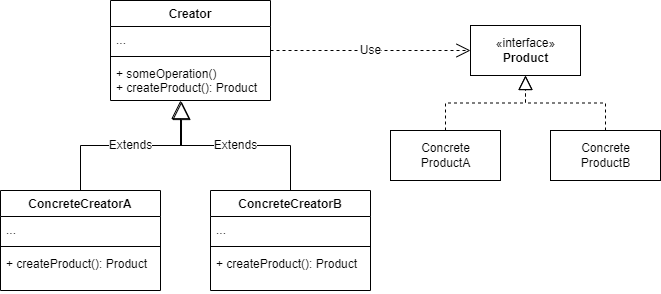

The diagram above was exported from draw.io. Its source (the exported page's mxGraphModel, read from the mxfile embedded in the PNG):
<mxGraphModel dx="1422" dy="794" grid="1" gridSize="10" guides="1" tooltips="1" connect="1" arrows="1" fold="1" page="1" pageScale="1" pageWidth="827" pageHeight="1169" math="0" shadow="0">
  <root>
    <mxCell id="0" />
    <mxCell id="1" parent="0" />
    <mxCell id="UBMG3UNxnMl5L_vC9PE--1" value="Creator" style="swimlane;fontStyle=1;align=center;verticalAlign=top;childLayout=stackLayout;horizontal=1;startSize=26;horizontalStack=0;resizeParent=1;resizeParentMax=0;resizeLast=0;collapsible=1;marginBottom=0;" vertex="1" parent="1">
      <mxGeometry x="120" y="190" width="160" height="100" as="geometry" />
    </mxCell>
    <mxCell id="UBMG3UNxnMl5L_vC9PE--2" value="..." style="text;strokeColor=none;fillColor=none;align=left;verticalAlign=top;spacingLeft=4;spacingRight=4;overflow=hidden;rotatable=0;points=[[0,0.5],[1,0.5]];portConstraint=eastwest;" vertex="1" parent="UBMG3UNxnMl5L_vC9PE--1">
      <mxGeometry y="26" width="160" height="26" as="geometry" />
    </mxCell>
    <mxCell id="UBMG3UNxnMl5L_vC9PE--3" value="" style="line;strokeWidth=1;fillColor=none;align=left;verticalAlign=middle;spacingTop=-1;spacingLeft=3;spacingRight=3;rotatable=0;labelPosition=right;points=[];portConstraint=eastwest;" vertex="1" parent="UBMG3UNxnMl5L_vC9PE--1">
      <mxGeometry y="52" width="160" height="8" as="geometry" />
    </mxCell>
    <mxCell id="UBMG3UNxnMl5L_vC9PE--4" value="+ someOperation()&#10;+ createProduct(): Product" style="text;strokeColor=none;fillColor=none;align=left;verticalAlign=top;spacingLeft=4;spacingRight=4;overflow=hidden;rotatable=0;points=[[0,0.5],[1,0.5]];portConstraint=eastwest;" vertex="1" parent="UBMG3UNxnMl5L_vC9PE--1">
      <mxGeometry y="60" width="160" height="40" as="geometry" />
    </mxCell>
    <mxCell id="UBMG3UNxnMl5L_vC9PE--6" value="«interface»&lt;br&gt;&lt;b&gt;Product&lt;/b&gt;" style="html=1;" vertex="1" parent="1">
      <mxGeometry x="480" y="215" width="110" height="50" as="geometry" />
    </mxCell>
    <mxCell id="UBMG3UNxnMl5L_vC9PE--13" value="Use" style="endArrow=open;endSize=12;dashed=1;html=1;rounded=0;exitX=1;exitY=0.923;exitDx=0;exitDy=0;exitPerimeter=0;entryX=0;entryY=0.5;entryDx=0;entryDy=0;" edge="1" parent="1" source="UBMG3UNxnMl5L_vC9PE--2" target="UBMG3UNxnMl5L_vC9PE--6">
      <mxGeometry width="160" relative="1" as="geometry">
        <mxPoint x="330" y="410" as="sourcePoint" />
        <mxPoint x="490" y="410" as="targetPoint" />
      </mxGeometry>
    </mxCell>
    <mxCell id="UBMG3UNxnMl5L_vC9PE--18" value="Concrete&lt;br&gt;ProductA" style="html=1;" vertex="1" parent="1">
      <mxGeometry x="400" y="320" width="110" height="50" as="geometry" />
    </mxCell>
    <mxCell id="UBMG3UNxnMl5L_vC9PE--19" value="Concrete&lt;br&gt;ProductB" style="html=1;" vertex="1" parent="1">
      <mxGeometry x="560" y="320" width="110" height="50" as="geometry" />
    </mxCell>
    <mxCell id="UBMG3UNxnMl5L_vC9PE--20" value="" style="endArrow=block;dashed=1;endFill=0;endSize=12;html=1;rounded=0;entryX=0.5;entryY=1;entryDx=0;entryDy=0;exitX=0.5;exitY=0;exitDx=0;exitDy=0;edgeStyle=orthogonalEdgeStyle;" edge="1" parent="1" source="UBMG3UNxnMl5L_vC9PE--18" target="UBMG3UNxnMl5L_vC9PE--6">
      <mxGeometry width="160" relative="1" as="geometry">
        <mxPoint x="330" y="390" as="sourcePoint" />
        <mxPoint x="490" y="390" as="targetPoint" />
      </mxGeometry>
    </mxCell>
    <mxCell id="UBMG3UNxnMl5L_vC9PE--21" value="" style="endArrow=block;dashed=1;endFill=0;endSize=12;html=1;rounded=0;exitX=0.5;exitY=0;exitDx=0;exitDy=0;entryX=0.5;entryY=1;entryDx=0;entryDy=0;edgeStyle=orthogonalEdgeStyle;" edge="1" parent="1" source="UBMG3UNxnMl5L_vC9PE--19" target="UBMG3UNxnMl5L_vC9PE--6">
      <mxGeometry width="160" relative="1" as="geometry">
        <mxPoint x="330" y="390" as="sourcePoint" />
        <mxPoint x="490" y="390" as="targetPoint" />
      </mxGeometry>
    </mxCell>
    <mxCell id="UBMG3UNxnMl5L_vC9PE--22" value="ConcreteCreatorA" style="swimlane;fontStyle=1;align=center;verticalAlign=top;childLayout=stackLayout;horizontal=1;startSize=26;horizontalStack=0;resizeParent=1;resizeParentMax=0;resizeLast=0;collapsible=1;marginBottom=0;" vertex="1" parent="1">
      <mxGeometry x="10" y="380" width="160" height="100" as="geometry" />
    </mxCell>
    <mxCell id="UBMG3UNxnMl5L_vC9PE--23" value="..." style="text;strokeColor=none;fillColor=none;align=left;verticalAlign=top;spacingLeft=4;spacingRight=4;overflow=hidden;rotatable=0;points=[[0,0.5],[1,0.5]];portConstraint=eastwest;" vertex="1" parent="UBMG3UNxnMl5L_vC9PE--22">
      <mxGeometry y="26" width="160" height="26" as="geometry" />
    </mxCell>
    <mxCell id="UBMG3UNxnMl5L_vC9PE--24" value="" style="line;strokeWidth=1;fillColor=none;align=left;verticalAlign=middle;spacingTop=-1;spacingLeft=3;spacingRight=3;rotatable=0;labelPosition=right;points=[];portConstraint=eastwest;" vertex="1" parent="UBMG3UNxnMl5L_vC9PE--22">
      <mxGeometry y="52" width="160" height="8" as="geometry" />
    </mxCell>
    <mxCell id="UBMG3UNxnMl5L_vC9PE--25" value="+ createProduct(): Product" style="text;strokeColor=none;fillColor=none;align=left;verticalAlign=top;spacingLeft=4;spacingRight=4;overflow=hidden;rotatable=0;points=[[0,0.5],[1,0.5]];portConstraint=eastwest;" vertex="1" parent="UBMG3UNxnMl5L_vC9PE--22">
      <mxGeometry y="60" width="160" height="40" as="geometry" />
    </mxCell>
    <mxCell id="UBMG3UNxnMl5L_vC9PE--27" value="ConcreteCreatorB" style="swimlane;fontStyle=1;align=center;verticalAlign=top;childLayout=stackLayout;horizontal=1;startSize=26;horizontalStack=0;resizeParent=1;resizeParentMax=0;resizeLast=0;collapsible=1;marginBottom=0;" vertex="1" parent="1">
      <mxGeometry x="220" y="380" width="160" height="100" as="geometry" />
    </mxCell>
    <mxCell id="UBMG3UNxnMl5L_vC9PE--28" value="..." style="text;strokeColor=none;fillColor=none;align=left;verticalAlign=top;spacingLeft=4;spacingRight=4;overflow=hidden;rotatable=0;points=[[0,0.5],[1,0.5]];portConstraint=eastwest;" vertex="1" parent="UBMG3UNxnMl5L_vC9PE--27">
      <mxGeometry y="26" width="160" height="26" as="geometry" />
    </mxCell>
    <mxCell id="UBMG3UNxnMl5L_vC9PE--29" value="" style="line;strokeWidth=1;fillColor=none;align=left;verticalAlign=middle;spacingTop=-1;spacingLeft=3;spacingRight=3;rotatable=0;labelPosition=right;points=[];portConstraint=eastwest;" vertex="1" parent="UBMG3UNxnMl5L_vC9PE--27">
      <mxGeometry y="52" width="160" height="8" as="geometry" />
    </mxCell>
    <mxCell id="UBMG3UNxnMl5L_vC9PE--30" value="+ createProduct(): Product" style="text;strokeColor=none;fillColor=none;align=left;verticalAlign=top;spacingLeft=4;spacingRight=4;overflow=hidden;rotatable=0;points=[[0,0.5],[1,0.5]];portConstraint=eastwest;" vertex="1" parent="UBMG3UNxnMl5L_vC9PE--27">
      <mxGeometry y="60" width="160" height="40" as="geometry" />
    </mxCell>
    <mxCell id="UBMG3UNxnMl5L_vC9PE--34" value="Extends" style="endArrow=block;endSize=16;endFill=0;html=1;rounded=0;exitX=0.5;exitY=0;exitDx=0;exitDy=0;edgeStyle=orthogonalEdgeStyle;entryX=0.444;entryY=1.025;entryDx=0;entryDy=0;entryPerimeter=0;" edge="1" parent="1" source="UBMG3UNxnMl5L_vC9PE--22" target="UBMG3UNxnMl5L_vC9PE--4">
      <mxGeometry width="160" relative="1" as="geometry">
        <mxPoint x="330" y="390" as="sourcePoint" />
        <mxPoint x="210" y="290" as="targetPoint" />
      </mxGeometry>
    </mxCell>
    <mxCell id="UBMG3UNxnMl5L_vC9PE--35" value="Extends" style="endArrow=block;endSize=16;endFill=0;html=1;rounded=0;exitX=0.5;exitY=0;exitDx=0;exitDy=0;edgeStyle=orthogonalEdgeStyle;" edge="1" parent="1" source="UBMG3UNxnMl5L_vC9PE--27">
      <mxGeometry width="160" relative="1" as="geometry">
        <mxPoint x="330" y="390" as="sourcePoint" />
        <mxPoint x="190" y="290" as="targetPoint" />
      </mxGeometry>
    </mxCell>
  </root>
</mxGraphModel>